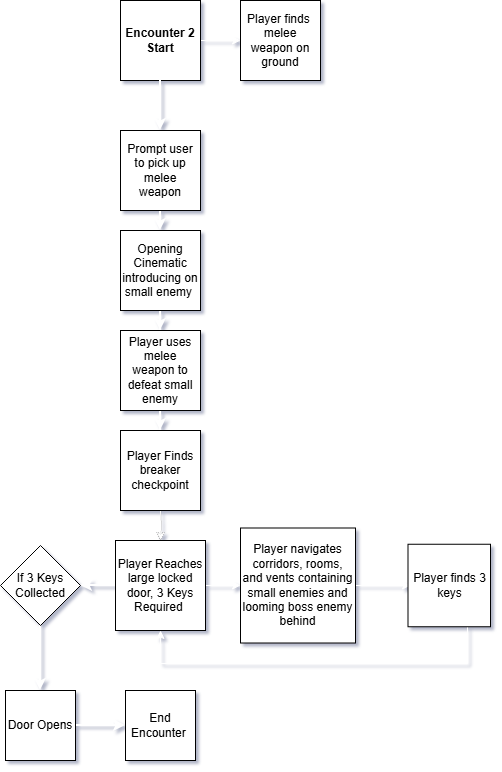

The diagram above was exported from draw.io. Its source (the exported page's mxGraphModel, read from the mxfile embedded in the PNG):
<mxGraphModel dx="1187" dy="1071" grid="1" gridSize="10" guides="1" tooltips="1" connect="1" arrows="1" fold="1" page="1" pageScale="1" pageWidth="850" pageHeight="1100" math="0" shadow="1">
  <root>
    <mxCell id="0" />
    <mxCell id="1" parent="0" />
    <mxCell id="dYSYL3VJN-VFu6y0_B06-16" edge="1" parent="1" source="LhTS-YZwbQeroLFr2jNk-1" style="edgeStyle=orthogonalEdgeStyle;rounded=0;orthogonalLoop=1;jettySize=auto;html=1;exitX=1;exitY=0.5;exitDx=0;exitDy=0;entryX=0;entryY=0.5;entryDx=0;entryDy=0;strokeColor=#FFFFFF;" target="dYSYL3VJN-VFu6y0_B06-14">
      <mxGeometry relative="1" as="geometry" />
    </mxCell>
    <mxCell id="LhTS-YZwbQeroLFr2jNk-1" parent="1" style="whiteSpace=wrap;html=1;aspect=fixed;" value="&lt;b&gt;Encounter 2 Start&lt;/b&gt;" vertex="1">
      <mxGeometry height="80" width="80" x="120" y="120" as="geometry" />
    </mxCell>
    <mxCell id="LhTS-YZwbQeroLFr2jNk-9" edge="1" parent="1" source="LhTS-YZwbQeroLFr2jNk-3" style="edgeStyle=orthogonalEdgeStyle;rounded=0;orthogonalLoop=1;jettySize=auto;html=1;entryX=0.5;entryY=0;entryDx=0;entryDy=0;strokeWidth=2;strokeColor=#FFFFFF;" target="LhTS-YZwbQeroLFr2jNk-8">
      <mxGeometry relative="1" as="geometry" />
    </mxCell>
    <mxCell id="LhTS-YZwbQeroLFr2jNk-3" parent="1" style="whiteSpace=wrap;html=1;aspect=fixed;" value="Opening Cinematic introducing on small enemy&amp;nbsp;" vertex="1">
      <mxGeometry height="80" width="80" x="120" y="350" as="geometry" />
    </mxCell>
    <mxCell id="LhTS-YZwbQeroLFr2jNk-11" edge="1" parent="1" source="LhTS-YZwbQeroLFr2jNk-1" style="edgeStyle=orthogonalEdgeStyle;rounded=0;orthogonalLoop=1;jettySize=auto;html=1;entryX=0.5;entryY=0;entryDx=0;entryDy=0;strokeWidth=2;strokeColor=#FFFFFF;exitX=0.5;exitY=1;exitDx=0;exitDy=0;" target="LhTS-YZwbQeroLFr2jNk-5">
      <mxGeometry relative="1" as="geometry">
        <mxPoint x="160.00000000000023" y="230" as="sourcePoint" />
      </mxGeometry>
    </mxCell>
    <mxCell id="LhTS-YZwbQeroLFr2jNk-7" edge="1" parent="1" source="LhTS-YZwbQeroLFr2jNk-5" style="edgeStyle=orthogonalEdgeStyle;rounded=0;orthogonalLoop=1;jettySize=auto;html=1;exitX=0.5;exitY=1;exitDx=0;exitDy=0;entryX=0.5;entryY=0;entryDx=0;entryDy=0;strokeWidth=2;strokeColor=#FFFFFF;" target="LhTS-YZwbQeroLFr2jNk-3">
      <mxGeometry relative="1" as="geometry" />
    </mxCell>
    <mxCell id="LhTS-YZwbQeroLFr2jNk-5" parent="1" style="whiteSpace=wrap;html=1;aspect=fixed;" value="Prompt user to pick up melee weapon" vertex="1">
      <mxGeometry height="80" width="80" x="120" y="250" as="geometry" />
    </mxCell>
    <mxCell id="LhTS-YZwbQeroLFr2jNk-13" edge="1" parent="1" source="LhTS-YZwbQeroLFr2jNk-8" style="edgeStyle=orthogonalEdgeStyle;rounded=0;orthogonalLoop=1;jettySize=auto;html=1;entryX=0.5;entryY=0;entryDx=0;entryDy=0;strokeWidth=2;strokeColor=#FFFFFF;" target="LhTS-YZwbQeroLFr2jNk-12">
      <mxGeometry relative="1" as="geometry" />
    </mxCell>
    <mxCell id="LhTS-YZwbQeroLFr2jNk-8" parent="1" style="whiteSpace=wrap;html=1;aspect=fixed;" value="Player uses melee weapon to defeat small enemy" vertex="1">
      <mxGeometry height="80" width="80" x="120" y="450" as="geometry" />
    </mxCell>
    <mxCell id="LhTS-YZwbQeroLFr2jNk-14" edge="1" parent="1" source="LhTS-YZwbQeroLFr2jNk-12" style="edgeStyle=orthogonalEdgeStyle;rounded=0;orthogonalLoop=1;jettySize=auto;html=1;">
      <mxGeometry relative="1" as="geometry">
        <mxPoint x="160" y="660" as="targetPoint" />
      </mxGeometry>
    </mxCell>
    <mxCell id="dYSYL3VJN-VFu6y0_B06-1" edge="1" parent="1" source="LhTS-YZwbQeroLFr2jNk-12" style="edgeStyle=orthogonalEdgeStyle;rounded=0;orthogonalLoop=1;jettySize=auto;html=1;strokeColor=#FFFFFF;" target="LhTS-YZwbQeroLFr2jNk-15" value="">
      <mxGeometry relative="1" as="geometry" />
    </mxCell>
    <mxCell id="LhTS-YZwbQeroLFr2jNk-12" parent="1" style="whiteSpace=wrap;html=1;aspect=fixed;" value="Player Finds breaker checkpoint" vertex="1">
      <mxGeometry height="80" width="80" x="120" y="550" as="geometry" />
    </mxCell>
    <mxCell id="LhTS-YZwbQeroLFr2jNk-17" edge="1" parent="1" source="LhTS-YZwbQeroLFr2jNk-15" style="edgeStyle=orthogonalEdgeStyle;rounded=0;orthogonalLoop=1;jettySize=auto;html=1;exitX=1;exitY=0.5;exitDx=0;exitDy=0;strokeColor=#FFFFFF;" target="LhTS-YZwbQeroLFr2jNk-16">
      <mxGeometry relative="1" as="geometry" />
    </mxCell>
    <mxCell id="dYSYL3VJN-VFu6y0_B06-26" edge="1" parent="1" source="LhTS-YZwbQeroLFr2jNk-15" style="edgeStyle=orthogonalEdgeStyle;rounded=0;orthogonalLoop=1;jettySize=auto;html=1;exitX=0;exitY=0.5;exitDx=0;exitDy=0;entryX=1;entryY=0.5;entryDx=0;entryDy=0;strokeWidth=2;strokeColor=light-dark(#ffffff, #ededed);" target="dYSYL3VJN-VFu6y0_B06-24">
      <mxGeometry relative="1" as="geometry" />
    </mxCell>
    <mxCell id="LhTS-YZwbQeroLFr2jNk-15" parent="1" style="whiteSpace=wrap;html=1;aspect=fixed;" value="Player Reaches large locked door, 3 Keys Required&amp;nbsp;" vertex="1">
      <mxGeometry height="90" width="90" x="115" y="660" as="geometry" />
    </mxCell>
    <mxCell id="dYSYL3VJN-VFu6y0_B06-3" edge="1" parent="1" source="LhTS-YZwbQeroLFr2jNk-16" style="edgeStyle=orthogonalEdgeStyle;rounded=0;orthogonalLoop=1;jettySize=auto;html=1;strokeColor=#FFFFFF;">
      <mxGeometry relative="1" as="geometry">
        <mxPoint x="410" y="705" as="targetPoint" />
      </mxGeometry>
    </mxCell>
    <mxCell id="LhTS-YZwbQeroLFr2jNk-16" parent="1" style="whiteSpace=wrap;html=1;aspect=fixed;" value="Player navigates corridors, rooms, and vents containing small enemies and looming boss enemy behind" vertex="1">
      <mxGeometry height="115" width="115" x="240" y="647.5" as="geometry" />
    </mxCell>
    <mxCell id="dYSYL3VJN-VFu6y0_B06-5" edge="1" parent="1" source="dYSYL3VJN-VFu6y0_B06-4" style="edgeStyle=orthogonalEdgeStyle;rounded=0;orthogonalLoop=1;jettySize=auto;html=1;entryX=0.5;entryY=1;entryDx=0;entryDy=0;strokeColor=#FFFFFF;" target="LhTS-YZwbQeroLFr2jNk-15">
      <mxGeometry relative="1" as="geometry">
        <Array as="points">
          <mxPoint x="467" y="783" />
          <mxPoint x="160" y="783" />
        </Array>
      </mxGeometry>
    </mxCell>
    <mxCell id="dYSYL3VJN-VFu6y0_B06-4" parent="1" style="whiteSpace=wrap;html=1;aspect=fixed;" value="Player finds 3 keys" vertex="1">
      <mxGeometry height="82.5" width="82.5" x="407.5" y="663.75" as="geometry" />
    </mxCell>
    <mxCell id="dYSYL3VJN-VFu6y0_B06-14" parent="1" style="whiteSpace=wrap;html=1;aspect=fixed;" value="Player finds&amp;nbsp;&lt;div&gt;melee weapon on ground&lt;/div&gt;" vertex="1">
      <mxGeometry height="80" width="80" x="240" y="120" as="geometry" />
    </mxCell>
    <mxCell id="dYSYL3VJN-VFu6y0_B06-23" edge="1" parent="1" source="dYSYL3VJN-VFu6y0_B06-24" style="edgeStyle=orthogonalEdgeStyle;rounded=0;orthogonalLoop=1;jettySize=auto;html=1;exitX=0.5;exitY=1;exitDx=0;exitDy=0;entryX=0.5;entryY=0;entryDx=0;entryDy=0;strokeColor=#FFFFFF;strokeWidth=2;" target="dYSYL3VJN-VFu6y0_B06-25">
      <mxGeometry relative="1" as="geometry" />
    </mxCell>
    <mxCell id="dYSYL3VJN-VFu6y0_B06-24" parent="1" style="rhombus;whiteSpace=wrap;html=1;" value="If 3 Keys Collected" vertex="1">
      <mxGeometry height="80" width="80" y="665" as="geometry" />
    </mxCell>
    <mxCell id="dYSYL3VJN-VFu6y0_B06-29" edge="1" parent="1" source="dYSYL3VJN-VFu6y0_B06-25" style="edgeStyle=orthogonalEdgeStyle;rounded=0;orthogonalLoop=1;jettySize=auto;html=1;exitX=1;exitY=0.5;exitDx=0;exitDy=0;entryX=0;entryY=0.5;entryDx=0;entryDy=0;strokeWidth=2;strokeColor=#FFFFFF;" target="dYSYL3VJN-VFu6y0_B06-28">
      <mxGeometry relative="1" as="geometry" />
    </mxCell>
    <mxCell id="dYSYL3VJN-VFu6y0_B06-25" parent="1" style="whiteSpace=wrap;html=1;aspect=fixed;" value="Door Opens" vertex="1">
      <mxGeometry height="70" width="70" x="5" y="810" as="geometry" />
    </mxCell>
    <mxCell id="dYSYL3VJN-VFu6y0_B06-28" parent="1" style="whiteSpace=wrap;html=1;aspect=fixed;" value="End Encounter&amp;nbsp;" vertex="1">
      <mxGeometry height="70" width="70" x="125" y="810" as="geometry" />
    </mxCell>
  </root>
</mxGraphModel>